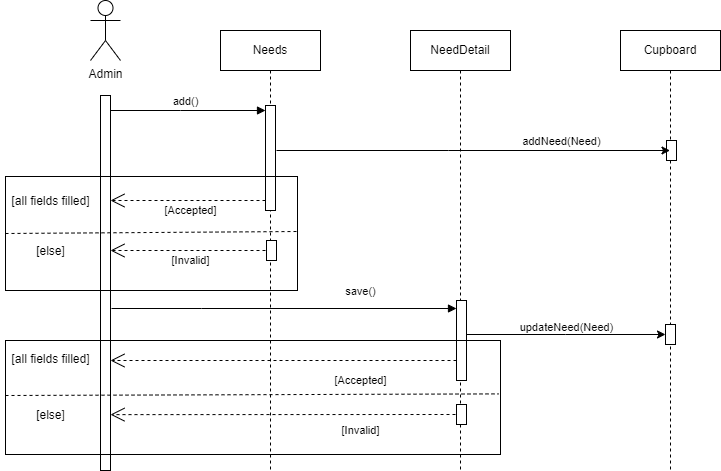

The diagram above was exported from draw.io. Its source (the exported page's mxGraphModel, read from the mxfile embedded in the PNG):
<mxGraphModel dx="1050" dy="630" grid="1" gridSize="10" guides="1" tooltips="1" connect="1" arrows="1" fold="1" page="1" pageScale="1" pageWidth="850" pageHeight="1100" math="0" shadow="0">
  <root>
    <mxCell id="0" />
    <mxCell id="1" parent="0" />
    <mxCell id="aM9ryv3xv72pqoxQDRHE-5" value="Needs" style="shape=umlLifeline;perimeter=lifelinePerimeter;whiteSpace=wrap;html=1;container=0;dropTarget=0;collapsible=0;recursiveResize=0;outlineConnect=0;portConstraint=eastwest;newEdgeStyle={&quot;edgeStyle&quot;:&quot;elbowEdgeStyle&quot;,&quot;elbow&quot;:&quot;vertical&quot;,&quot;curved&quot;:0,&quot;rounded&quot;:0};" parent="1" vertex="1">
      <mxGeometry x="220" y="40" width="100" height="440" as="geometry" />
    </mxCell>
    <mxCell id="jvL2DzBDzzdnepvV5jg2-3" style="edgeStyle=elbowEdgeStyle;rounded=0;orthogonalLoop=1;jettySize=auto;html=1;elbow=vertical;curved=0;" parent="aM9ryv3xv72pqoxQDRHE-5" edge="1">
      <mxGeometry relative="1" as="geometry">
        <mxPoint x="50" y="235" as="sourcePoint" />
        <mxPoint x="49.5" y="235" as="targetPoint" />
      </mxGeometry>
    </mxCell>
    <mxCell id="jvL2DzBDzzdnepvV5jg2-11" value="" style="html=1;points=[];perimeter=orthogonalPerimeter;outlineConnect=0;targetShapes=umlLifeline;portConstraint=eastwest;newEdgeStyle={&quot;edgeStyle&quot;:&quot;elbowEdgeStyle&quot;,&quot;elbow&quot;:&quot;vertical&quot;,&quot;curved&quot;:0,&quot;rounded&quot;:0};" parent="aM9ryv3xv72pqoxQDRHE-5" vertex="1">
      <mxGeometry x="45" y="75" width="10" height="105" as="geometry" />
    </mxCell>
    <mxCell id="jvL2DzBDzzdnepvV5jg2-22" value="" style="html=1;points=[];perimeter=orthogonalPerimeter;outlineConnect=0;targetShapes=umlLifeline;portConstraint=eastwest;newEdgeStyle={&quot;edgeStyle&quot;:&quot;elbowEdgeStyle&quot;,&quot;elbow&quot;:&quot;vertical&quot;,&quot;curved&quot;:0,&quot;rounded&quot;:0};" parent="aM9ryv3xv72pqoxQDRHE-5" vertex="1">
      <mxGeometry x="46" y="210" width="10" height="20" as="geometry" />
    </mxCell>
    <mxCell id="aM9ryv3xv72pqoxQDRHE-7" value="add()" style="html=1;verticalAlign=bottom;endArrow=block;edgeStyle=elbowEdgeStyle;elbow=vertical;curved=0;rounded=0;" parent="1" edge="1">
      <mxGeometry relative="1" as="geometry">
        <mxPoint x="105" y="120" as="sourcePoint" />
        <Array as="points">
          <mxPoint x="180" y="120" />
        </Array>
        <mxPoint x="265" y="120" as="targetPoint" />
        <mxPoint as="offset" />
      </mxGeometry>
    </mxCell>
    <mxCell id="jvL2DzBDzzdnepvV5jg2-1" value="Cupboard" style="shape=umlLifeline;perimeter=lifelinePerimeter;whiteSpace=wrap;html=1;container=0;dropTarget=0;collapsible=0;recursiveResize=0;outlineConnect=0;portConstraint=eastwest;newEdgeStyle={&quot;edgeStyle&quot;:&quot;elbowEdgeStyle&quot;,&quot;elbow&quot;:&quot;vertical&quot;,&quot;curved&quot;:0,&quot;rounded&quot;:0};" parent="1" vertex="1">
      <mxGeometry x="620" y="40" width="100" height="440" as="geometry" />
    </mxCell>
    <mxCell id="jvL2DzBDzzdnepvV5jg2-20" value="" style="html=1;points=[];perimeter=orthogonalPerimeter;outlineConnect=0;targetShapes=umlLifeline;portConstraint=eastwest;newEdgeStyle={&quot;edgeStyle&quot;:&quot;elbowEdgeStyle&quot;,&quot;elbow&quot;:&quot;vertical&quot;,&quot;curved&quot;:0,&quot;rounded&quot;:0};" parent="jvL2DzBDzzdnepvV5jg2-1" vertex="1">
      <mxGeometry x="46" y="110" width="10" height="20" as="geometry" />
    </mxCell>
    <mxCell id="jvL2DzBDzzdnepvV5jg2-26" value="" style="html=1;points=[];perimeter=orthogonalPerimeter;outlineConnect=0;targetShapes=umlLifeline;portConstraint=eastwest;newEdgeStyle={&quot;edgeStyle&quot;:&quot;elbowEdgeStyle&quot;,&quot;elbow&quot;:&quot;vertical&quot;,&quot;curved&quot;:0,&quot;rounded&quot;:0};" parent="jvL2DzBDzzdnepvV5jg2-1" vertex="1">
      <mxGeometry x="45" y="294" width="10" height="20" as="geometry" />
    </mxCell>
    <mxCell id="jvL2DzBDzzdnepvV5jg2-5" value="" style="html=1;points=[];perimeter=orthogonalPerimeter;outlineConnect=0;targetShapes=umlLifeline;portConstraint=eastwest;newEdgeStyle={&quot;edgeStyle&quot;:&quot;elbowEdgeStyle&quot;,&quot;elbow&quot;:&quot;vertical&quot;,&quot;curved&quot;:0,&quot;rounded&quot;:0};" parent="1" vertex="1">
      <mxGeometry x="100" y="105" width="10" height="375" as="geometry" />
    </mxCell>
    <mxCell id="jvL2DzBDzzdnepvV5jg2-6" value="Admin" style="shape=umlActor;verticalLabelPosition=bottom;verticalAlign=top;html=1;outlineConnect=0;" parent="1" vertex="1">
      <mxGeometry x="90" y="10" width="30" height="60" as="geometry" />
    </mxCell>
    <mxCell id="jvL2DzBDzzdnepvV5jg2-13" value="" style="edgeStyle=elbowEdgeStyle;rounded=0;orthogonalLoop=1;jettySize=auto;html=1;elbow=vertical;curved=0;" parent="1" target="jvL2DzBDzzdnepvV5jg2-1" edge="1">
      <mxGeometry relative="1" as="geometry">
        <mxPoint x="276" y="160" as="sourcePoint" />
        <mxPoint x="421" y="160" as="targetPoint" />
      </mxGeometry>
    </mxCell>
    <mxCell id="jvL2DzBDzzdnepvV5jg2-14" value="addNeed(Need)" style="edgeLabel;html=1;align=center;verticalAlign=middle;resizable=0;points=[];" parent="jvL2DzBDzzdnepvV5jg2-13" vertex="1" connectable="0">
      <mxGeometry x="-0.009" y="3" relative="1" as="geometry">
        <mxPoint x="89" y="-7" as="offset" />
      </mxGeometry>
    </mxCell>
    <mxCell id="jvL2DzBDzzdnepvV5jg2-16" value="save()" style="html=1;verticalAlign=bottom;endArrow=block;edgeStyle=elbowEdgeStyle;elbow=vertical;curved=0;rounded=0;" parent="1" target="tCOtNL_SEgg_k0zMqxFM-4" edge="1">
      <mxGeometry x="0.4435" y="8" relative="1" as="geometry">
        <mxPoint x="111" y="318" as="sourcePoint" />
        <Array as="points">
          <mxPoint x="201" y="318" />
        </Array>
        <mxPoint x="266" y="318" as="targetPoint" />
        <mxPoint as="offset" />
      </mxGeometry>
    </mxCell>
    <mxCell id="jvL2DzBDzzdnepvV5jg2-17" value="" style="edgeStyle=elbowEdgeStyle;rounded=0;orthogonalLoop=1;jettySize=auto;html=1;elbow=vertical;curved=0;" parent="1" source="tCOtNL_SEgg_k0zMqxFM-4" target="jvL2DzBDzzdnepvV5jg2-26" edge="1">
      <mxGeometry relative="1" as="geometry">
        <mxPoint x="470" y="344" as="sourcePoint" />
        <mxPoint x="604" y="344" as="targetPoint" />
        <Array as="points">
          <mxPoint x="565" y="344" />
          <mxPoint x="535" y="344" />
          <mxPoint x="575" y="354" />
          <mxPoint x="555" y="334" />
        </Array>
      </mxGeometry>
    </mxCell>
    <mxCell id="jvL2DzBDzzdnepvV5jg2-18" value="updateNeed(Need)" style="edgeLabel;html=1;align=center;verticalAlign=middle;resizable=0;points=[];" parent="jvL2DzBDzzdnepvV5jg2-17" vertex="1" connectable="0">
      <mxGeometry x="-0.009" y="3" relative="1" as="geometry">
        <mxPoint y="-5" as="offset" />
      </mxGeometry>
    </mxCell>
    <mxCell id="jvL2DzBDzzdnepvV5jg2-19" value="[Accepted]" style="endArrow=open;endSize=12;dashed=1;html=1;rounded=0;" parent="1" edge="1">
      <mxGeometry x="-0.0323" y="10" width="160" relative="1" as="geometry">
        <mxPoint x="265" y="210" as="sourcePoint" />
        <mxPoint x="110" y="210" as="targetPoint" />
        <mxPoint as="offset" />
      </mxGeometry>
    </mxCell>
    <mxCell id="jvL2DzBDzzdnepvV5jg2-21" value="[all fields filled]" style="text;html=1;align=center;verticalAlign=middle;resizable=0;points=[];autosize=1;strokeColor=none;fillColor=none;" parent="1" vertex="1">
      <mxGeometry y="196" width="100" height="30" as="geometry" />
    </mxCell>
    <mxCell id="jvL2DzBDzzdnepvV5jg2-23" value="[Invalid]" style="endArrow=open;endSize=12;dashed=1;html=1;rounded=0;" parent="1" edge="1">
      <mxGeometry x="-0.0323" y="10" width="160" relative="1" as="geometry">
        <mxPoint x="265" y="260" as="sourcePoint" />
        <mxPoint x="110" y="260" as="targetPoint" />
        <mxPoint as="offset" />
      </mxGeometry>
    </mxCell>
    <mxCell id="jvL2DzBDzzdnepvV5jg2-24" value="[else]" style="text;html=1;align=center;verticalAlign=middle;resizable=0;points=[];autosize=1;strokeColor=none;fillColor=none;" parent="1" vertex="1">
      <mxGeometry x="25" y="246" width="50" height="30" as="geometry" />
    </mxCell>
    <mxCell id="jvL2DzBDzzdnepvV5jg2-25" value="[Accepted]" style="endArrow=open;endSize=12;dashed=1;html=1;rounded=0;" parent="1" source="tCOtNL_SEgg_k0zMqxFM-4" edge="1">
      <mxGeometry x="-0.4451" y="20" width="160" relative="1" as="geometry">
        <mxPoint x="265" y="370" as="sourcePoint" />
        <mxPoint x="110" y="370" as="targetPoint" />
        <mxPoint as="offset" />
      </mxGeometry>
    </mxCell>
    <mxCell id="jvL2DzBDzzdnepvV5jg2-27" value="[all fields filled]" style="text;html=1;align=center;verticalAlign=middle;resizable=0;points=[];autosize=1;strokeColor=none;fillColor=none;" parent="1" vertex="1">
      <mxGeometry y="354" width="100" height="30" as="geometry" />
    </mxCell>
    <mxCell id="jvL2DzBDzzdnepvV5jg2-30" value="[else]" style="text;html=1;align=center;verticalAlign=middle;resizable=0;points=[];autosize=1;strokeColor=none;fillColor=none;" parent="1" vertex="1">
      <mxGeometry x="25" y="410" width="50" height="30" as="geometry" />
    </mxCell>
    <mxCell id="tCOtNL_SEgg_k0zMqxFM-1" value="NeedDetail" style="shape=umlLifeline;perimeter=lifelinePerimeter;whiteSpace=wrap;html=1;container=0;dropTarget=0;collapsible=0;recursiveResize=0;outlineConnect=0;portConstraint=eastwest;newEdgeStyle={&quot;edgeStyle&quot;:&quot;elbowEdgeStyle&quot;,&quot;elbow&quot;:&quot;vertical&quot;,&quot;curved&quot;:0,&quot;rounded&quot;:0};" parent="1" vertex="1">
      <mxGeometry x="410" y="40" width="100" height="440" as="geometry" />
    </mxCell>
    <mxCell id="tCOtNL_SEgg_k0zMqxFM-2" style="edgeStyle=elbowEdgeStyle;rounded=0;orthogonalLoop=1;jettySize=auto;html=1;elbow=vertical;curved=0;" parent="tCOtNL_SEgg_k0zMqxFM-1" edge="1">
      <mxGeometry relative="1" as="geometry">
        <mxPoint x="50" y="235" as="sourcePoint" />
        <mxPoint x="49.5" y="235" as="targetPoint" />
      </mxGeometry>
    </mxCell>
    <mxCell id="tCOtNL_SEgg_k0zMqxFM-4" value="" style="html=1;points=[];perimeter=orthogonalPerimeter;outlineConnect=0;targetShapes=umlLifeline;portConstraint=eastwest;newEdgeStyle={&quot;edgeStyle&quot;:&quot;elbowEdgeStyle&quot;,&quot;elbow&quot;:&quot;vertical&quot;,&quot;curved&quot;:0,&quot;rounded&quot;:0};" parent="tCOtNL_SEgg_k0zMqxFM-1" vertex="1">
      <mxGeometry x="46" y="270" width="10" height="80" as="geometry" />
    </mxCell>
    <mxCell id="jvL2DzBDzzdnepvV5jg2-28" value="" style="html=1;points=[];perimeter=orthogonalPerimeter;outlineConnect=0;targetShapes=umlLifeline;portConstraint=eastwest;newEdgeStyle={&quot;edgeStyle&quot;:&quot;elbowEdgeStyle&quot;,&quot;elbow&quot;:&quot;vertical&quot;,&quot;curved&quot;:0,&quot;rounded&quot;:0};" parent="tCOtNL_SEgg_k0zMqxFM-1" vertex="1">
      <mxGeometry x="46" y="374" width="10" height="20" as="geometry" />
    </mxCell>
    <mxCell id="jvL2DzBDzzdnepvV5jg2-29" value="[Invalid]" style="endArrow=open;endSize=12;dashed=1;html=1;rounded=0;entryX=1;entryY=0.851;entryDx=0;entryDy=0;entryPerimeter=0;" parent="tCOtNL_SEgg_k0zMqxFM-1" target="jvL2DzBDzzdnepvV5jg2-5" edge="1">
      <mxGeometry x="-0.4492" y="16" width="160" relative="1" as="geometry">
        <mxPoint x="45" y="384" as="sourcePoint" />
        <mxPoint x="-110" y="384" as="targetPoint" />
        <mxPoint as="offset" />
      </mxGeometry>
    </mxCell>
    <mxCell id="5eLD0hB5kkPC1v7HxMCo-5" value="" style="rounded=0;whiteSpace=wrap;html=1;perimeterSpacing=0;fillColor=none;" vertex="1" parent="1">
      <mxGeometry x="5" y="186" width="292" height="114" as="geometry" />
    </mxCell>
    <mxCell id="5eLD0hB5kkPC1v7HxMCo-7" value="" style="rounded=0;whiteSpace=wrap;html=1;perimeterSpacing=0;fillColor=none;" vertex="1" parent="1">
      <mxGeometry x="5" y="350" width="495" height="114" as="geometry" />
    </mxCell>
    <mxCell id="5eLD0hB5kkPC1v7HxMCo-9" value="" style="endArrow=none;dashed=1;html=1;rounded=0;exitX=0;exitY=0.5;exitDx=0;exitDy=0;" edge="1" parent="1" source="5eLD0hB5kkPC1v7HxMCo-5">
      <mxGeometry width="50" height="50" relative="1" as="geometry">
        <mxPoint x="10" y="241" as="sourcePoint" />
        <mxPoint x="297" y="241" as="targetPoint" />
      </mxGeometry>
    </mxCell>
    <mxCell id="5eLD0hB5kkPC1v7HxMCo-10" value="" style="endArrow=none;dashed=1;html=1;rounded=0;exitX=0;exitY=0.5;exitDx=0;exitDy=0;entryX=0.996;entryY=0.442;entryDx=0;entryDy=0;entryPerimeter=0;" edge="1" parent="1">
      <mxGeometry width="50" height="50" relative="1" as="geometry">
        <mxPoint x="5" y="405" as="sourcePoint" />
        <mxPoint x="498.02" y="403.3879999999999" as="targetPoint" />
      </mxGeometry>
    </mxCell>
  </root>
</mxGraphModel>